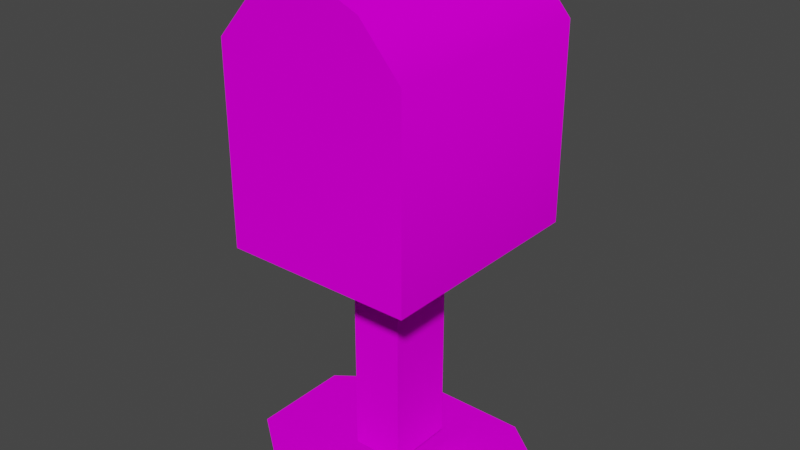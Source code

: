 # Source: Mailbox.blend  (saved by Blender 2.92.15; exported with 4.5.12 LTS)
import bpy
from mathutils import Matrix  # noqa: F401  (used for matrix-valued properties, if any)

bpy.ops.wm.read_factory_settings(use_empty=True)
scene = bpy.context.scene
scene.name = 'Scene'

# ---- collections
col_collection = bpy.data.collections.new('Collection'); scene.collection.children.link(col_collection)

# ---- images (referenced by path relative to the original .blend; pixels are not part of the script)
import os
ASSET_DIR = os.environ.get("B2B_ASSET_DIR", "")  # directory of the original .blend (textures are referenced by path, not embedded)
HERE = os.path.dirname(os.path.abspath(__file__))  # packed textures are extracted next to this script under _unpacked/

def load_image(name, relpath, width, height, colorspace="sRGB"):
    """Load a texture the original file referenced (path relative to the .blend, or extracted next to this script)."""
    p = next((c for c in (os.path.join(HERE, relpath), os.path.join(ASSET_DIR, relpath)) if relpath and os.path.exists(c)), "")
    if p:
        img = bpy.data.images.load(p, check_existing=True)
        img.name = name
    else:  # same state as the original file: an image datablock whose file is absent (Cycles renders it pink)
        img = bpy.data.images.new(name, width, height)
        img.source = "FILE"
        img.filepath = "//" + (relpath or name)
    img.colorspace_settings.name = colorspace
    return img
img_body_b_png = load_image('body_b.png', 'Textures/body_b.png', 1024, 1024, 'sRGB')
img_shadow_png = load_image('shadow.png', 'Textures/shadow.png', 1024, 1024, 'sRGB')
img_body_a_png = load_image('body_a.png', 'Textures/body_a.png', 1024, 1024, 'sRGB')

# ---- materials (node trees are filled in below, after node groups)
mat_body_b = bpy.data.materials.new('body_b')
mat_body_b.surface_render_method = 'BLENDED'
mat_body_b.blend_method = 'BLEND'
mat_body_b.use_transparent_shadow = False
mat_body_b.diffuse_color = (0.7843, 0.7843, 0.7843, 1.0)
mat_body_b.roughness = 1.0
mat_body_b.specular_intensity = 0.0
mat_shadow = bpy.data.materials.new('shadow')
mat_shadow.surface_render_method = 'BLENDED'
mat_shadow.blend_method = 'BLEND'
mat_shadow.use_transparent_shadow = False
mat_shadow.diffuse_color = (0.7843, 0.7843, 0.7843, 1.0)
mat_shadow.roughness = 1.0
mat_shadow.specular_intensity = 0.0
mat_body_a = bpy.data.materials.new('body_a')
mat_body_a.surface_render_method = 'BLENDED'
mat_body_a.blend_method = 'BLEND'
mat_body_a.use_transparent_shadow = False
mat_body_a.diffuse_color = (0.7843, 0.7843, 0.7843, 1.0)
mat_body_a.roughness = 1.0
mat_body_a.specular_intensity = 0.0

# ---- material node trees
mat_body_b.use_nodes = True; mat_body_b.node_tree.nodes.clear()
_N = mat_body_b.node_tree.nodes; _L = mat_body_b.node_tree.links
n0 = _N.new('ShaderNodeBsdfPrincipled'); n0.name = 'Principled BSDF'; n0.location = (10, 300)
n0.distribution = 'GGX'
n0.subsurface_method = 'BURLEY'
n0.inputs[2].default_value = 1.0
n0.inputs[3].default_value = 1.45
n0.inputs[13].default_value = 0.0
n0.inputs[27].default_value = (0.0, 0.0, 0.0, 1.0)
n0.inputs[28].default_value = 1.0
n1 = _N.new('ShaderNodeTexImage'); n1.name = 'Image Texture'; n1.location = (-300, 600)
n1.image = img_body_b_png
n2 = _N.new('ShaderNodeTexImage'); n2.name = 'Image Texture.001'; n2.location = (-300, 0)
n2.image = img_body_b_png
n3 = _N.new('ShaderNodeOutputMaterial'); n3.name = 'Material Output'; n3.location = (300, 300)
_L.new(n0.outputs[0], n3.inputs[0])
_L.new(n1.outputs[0], n0.inputs[0])
_L.new(n2.outputs[1], n0.inputs[4])
n3.is_active_output = True
mat_shadow.use_nodes = True; mat_shadow.node_tree.nodes.clear()
_N = mat_shadow.node_tree.nodes; _L = mat_shadow.node_tree.links
n0 = _N.new('ShaderNodeBsdfPrincipled'); n0.name = 'Principled BSDF'; n0.location = (10, 300)
n0.distribution = 'GGX'
n0.subsurface_method = 'BURLEY'
n0.inputs[2].default_value = 1.0
n0.inputs[3].default_value = 1.45
n0.inputs[13].default_value = 0.0
n0.inputs[27].default_value = (0.0, 0.0, 0.0, 1.0)
n0.inputs[28].default_value = 1.0
n1 = _N.new('ShaderNodeOutputMaterial'); n1.name = 'Material Output'; n1.location = (300, 300)
n2 = _N.new('ShaderNodeTexImage'); n2.name = 'Image Texture'; n2.location = (-300, 600)
n2.image = img_shadow_png
n3 = _N.new('ShaderNodeTexImage'); n3.name = 'Image Texture.001'; n3.location = (-300, 0)
n3.image = img_shadow_png
_L.new(n0.outputs[0], n1.inputs[0])
_L.new(n2.outputs[0], n0.inputs[0])
_L.new(n3.outputs[1], n0.inputs[4])
n1.is_active_output = True
mat_body_a.use_nodes = True; mat_body_a.node_tree.nodes.clear()
_N = mat_body_a.node_tree.nodes; _L = mat_body_a.node_tree.links
n0 = _N.new('ShaderNodeBsdfPrincipled'); n0.name = 'Principled BSDF'; n0.location = (10, 300)
n0.distribution = 'GGX'
n0.subsurface_method = 'BURLEY'
n0.inputs[2].default_value = 1.0
n0.inputs[3].default_value = 1.45
n0.inputs[13].default_value = 0.0
n0.inputs[27].default_value = (0.0, 0.0, 0.0, 1.0)
n0.inputs[28].default_value = 1.0
n1 = _N.new('ShaderNodeTexImage'); n1.name = 'Image Texture'; n1.location = (-300, 600)
n1.image = img_body_a_png
n2 = _N.new('ShaderNodeOutputMaterial'); n2.name = 'Material Output'; n2.location = (300, 300)
n3 = _N.new('ShaderNodeTexImage'); n3.name = 'Image Texture.001'; n3.location = (-300, 0)
n3.image = img_body_a_png
_L.new(n0.outputs[0], n2.inputs[0])
_L.new(n1.outputs[0], n0.inputs[0])
_L.new(n3.outputs[1], n0.inputs[4])
n2.is_active_output = True

# ---- world
world_world = bpy.data.worlds.new('World'); scene.world = world_world
world_world.use_nodes = True; world_world.node_tree.nodes.clear()
_N = world_world.node_tree.nodes; _L = world_world.node_tree.links
n0 = _N.new('ShaderNodeOutputWorld'); n0.name = 'World Output'; n0.location = (300, 300)
n1 = _N.new('ShaderNodeBackground'); n1.name = 'Background'; n1.location = (10, 300)
n1.inputs[0].default_value = (0.05088, 0.05088, 0.05088, 1.0)
_L.new(n1.outputs[0], n0.inputs[0])
n0.is_active_output = True
world_world.color = (0.05088, 0.05088, 0.05088)
world_world.use_sun_shadow = False
world_world.sun_shadow_jitter_overblur = 0.0

# ---- meshes
me_mailbox = bpy.data.meshes.new('Mailbox')
me_mailbox.from_pydata([(-1.5, 2.0, 0.0), (-1.5, 2.0, 4.0), (-1.5, 14.62, 4.0), (-1.5, 14.62, 0.0), (1.5, 2.0, 4.0), (1.5, 2.0, 0.0), (1.5, 14.62, 0.0), (1.5, 14.62, 4.0), (-1.5, 2.0, 4.0), (1.5, 2.0, 4.0), (1.5, 14.62, 4.0), (-1.5, 14.62, 4.0), (8.0, 1.0, 5.0), (8.0, 1.0, -1.0), (4.0, 1.0, 8.0), (4.0, 1.0, -4.0), (-4.0, 1.0, 8.0), (-4.0, 1.0, -4.0), (-8.0, 1.0, 5.0), (-8.0, 1.0, -1.0), (0.0, 15.12, 8.5), (0.0, 21.38, 8.5), (-5.5, 15.12, 8.5), (-3.0, 21.38, 8.5), (-5.5, 26.38, 8.5), (-3.0, 24.38, 8.5), (0.0, 26.38, 8.5), (0.0, 24.38, 8.5), (5.5, 26.38, 8.5), (3.0, 24.38, 8.5), (5.5, 15.12, 8.5), (3.0, 21.38, 8.5), (0.0, 15.12, 8.5), (0.0, 21.38, 8.5), (-5.5, 15.12, -4.5), (-5.5, 15.12, 8.5), (-5.5, 26.38, -4.5), (-5.5, 26.38, 8.5), (-3.157, 29.03, -4.5), (-3.157, 29.03, 8.5), (-3.0, 24.38, 8.5), (-3.0, 21.38, 8.5), (0.0, 24.38, 8.5), (0.0, 21.38, 8.5), (3.0, 24.38, 8.5), (3.0, 21.38, 8.5), (5.5, 15.12, 8.5), (5.5, 15.12, -4.5), (5.5, 26.38, 8.5), (5.5, 26.38, -4.5), (3.157, 29.03, 8.5), (3.157, 29.03, -4.5), (5.5, 26.38, 8.5), (3.157, 29.03, 8.5), (0.0, 26.38, 8.5), (0.0, 30.38, 8.5), (-3.157, 29.03, 8.5), (0.0, 30.38, -4.5), (-3.157, 29.03, -4.5), (-3.157, 29.03, 8.5), (0.0, 30.38, 8.5), (3.157, 29.03, -4.5), (0.0, 30.38, -4.5), (0.0, 30.38, 8.5), (3.157, 29.03, 8.5), (-3.157, 29.03, 8.5), (-5.5, 26.38, 8.5), (0.0, 26.38, 8.5)], [], [(0, 1, 2, 3), (4, 5, 6, 7), (8, 9, 10, 11), (12, 13, 14), (13, 15, 14), (14, 15, 16), (15, 17, 16), (16, 17, 18), (17, 19, 18), (20, 21, 22), (21, 23, 22), (22, 23, 24), (23, 25, 24), (24, 25, 26), (25, 27, 26), (26, 27, 28), (27, 29, 28), (28, 29, 30), (29, 31, 30), (30, 31, 32), (31, 33, 32), (34, 35, 36), (35, 37, 36), (36, 37, 38), (37, 39, 38), (40, 41, 42), (41, 43, 42), (42, 43, 44), (43, 45, 44), (46, 47, 48), (47, 49, 48), (48, 49, 50), (49, 51, 50), (52, 53, 54), (53, 55, 54), (54, 55, 56), (57, 58, 59, 60), (61, 62, 63, 64), (65, 66, 67)])
me_mailbox.polygons.foreach_set('use_smooth', [True] * 39)
me_mailbox.polygons.foreach_set('material_index', [0, 0, 0, 1, 1, 1, 1, 1, 1, 2, 2, 2, 2, 2, 2, 2, 2, 2, 2, 2, 2, 2, 2, 2, 2, 2, 2, 2, 2, 2, 2, 2, 2, 2, 2, 2, 2, 2, 2])
_uv = me_mailbox.uv_layers.new(name='UVMap')
_uv.uv.foreach_set('vector', [0.7832, 0.3867, 0.9707, 0.3867, 0.9707, 0.4805, 0.7832, 0.4805, 0.7812, 0.4062, 0.9688, 0.4062, 0.9688, 0.4688, 0.7812, 0.4688, 0.7812, 0.2812, 0.9688, 0.2812, 0.9688, 0.3438, 0.7812, 0.3438, 0.0, 1.0, 1.0, 1.0, 0.0, 0.8672, 1.0, 1.0, 1.0, 0.8672, 0.0, 0.8672, 0.0, 0.8672, 1.0, 0.8672, 0.0, 0.1172, 1.0, 0.8672, 1.0, 0.1172, 0.0, 0.1172, 0.0, 0.1172, 1.0, 0.1172, 0.0, 0.0, 1.0, 0.1172, 1.0, 0.0, 0.0, 0.0, 0.75, 0.5312, 0.75, 0.6562, 0.5312, 0.5312, 0.75, 0.6562, 0.6562, 0.6562, 0.5312, 0.5312, 0.5312, 0.5312, 0.6562, 0.6562, 0.5312, 0.75, 0.6562, 0.6562, 0.6562, 0.7188, 0.5312, 0.75, 0.5312, 0.75, 0.6562, 0.7188, 0.75, 0.75, 0.6562, 0.7188, 0.75, 0.7188, 0.75, 0.75, 0.75, 0.75, 0.75, 0.7188, 0.9688, 0.75, 0.75, 0.7188, 0.8438, 0.7188, 0.9688, 0.75, 0.9688, 0.75, 0.8438, 0.7188, 0.9688, 0.5312, 0.8438, 0.7188, 0.8438, 0.6562, 0.9688, 0.5312, 0.9688, 0.5312, 0.8438, 0.6562, 0.75, 0.5312, 0.8438, 0.6562, 0.75, 0.6562, 0.75, 0.5312, 0.5312, 0.03125, 0.7188, 0.03125, 0.5312, 0.1875, 0.7188, 0.03125, 0.7188, 0.1875, 0.5312, 0.1875, 0.5312, 0.1875, 0.7188, 0.1875, 0.5312, 0.3125, 0.7188, 0.1875, 0.7188, 0.3125, 0.5312, 0.3125, 0.7812, 0.2188, 0.7812, 0.03125, 0.875, 0.2188, 0.7812, 0.03125, 0.875, 0.03125, 0.875, 0.2188, 0.875, 0.2188, 0.875, 0.03125, 0.9688, 0.2188, 0.875, 0.03125, 0.9688, 0.03125, 0.9688, 0.2188, 0.5312, 0.03125, 0.7188, 0.03125, 0.5312, 0.1875, 0.7188, 0.03125, 0.7188, 0.1875, 0.5312, 0.1875, 0.5312, 0.1875, 0.7188, 0.1875, 0.5312, 0.3125, 0.7188, 0.1875, 0.7188, 0.3125, 0.5312, 0.3125, 0.9688, 0.75, 0.9375, 0.875, 0.75, 0.75, 0.9375, 0.875, 0.75, 0.9688, 0.75, 0.75, 0.75, 0.75, 0.75, 0.9688, 0.5625, 0.875, 0.7188, 0.4688, 0.7188, 0.3125, 0.5312, 0.3125, 0.5312, 0.4688, 0.5312, 0.3125, 0.5312, 0.4688, 0.7188, 0.4688, 0.7188, 0.3125, 0.5625, 0.875, 0.5312, 0.75, 0.75, 0.75])
me_mailbox.materials.append(mat_body_b)
me_mailbox.materials.append(mat_shadow)
me_mailbox.materials.append(mat_body_a)
me_mailbox.use_remesh_fix_poles = True
me_mailbox.use_remesh_preserve_attributes = False
me_mailbox.use_mirror_vertex_groups = False
me_mailbox.update()
me_mailbox.normals_split_custom_set([tuple(v) for v in zip(*[iter([-1.0, 0.0, 0.0, -1.0, 0.0, 0.0, -1.0, 0.0, 0.0, -1.0, 0.0, 0.0, 1.0, 0.0, 0.0, 1.0, 0.0, 0.0, 1.0, 0.0, 0.0, 1.0, 0.0, 0.0, 0.0, 0.0, 1.0, 0.0, 0.0, 1.0, 0.0, 0.0, 1.0, 0.0, 0.0, 1.0, 0.0, 1.0, 0.0, 0.0, 1.0, 0.0, 0.0, 1.0, 0.0, 0.0, 1.0, 0.0, 0.0, 1.0, 0.0, 0.0, 1.0, 0.0, 0.0, 1.0, 0.0, 0.0, 1.0, 0.0, 0.0, 1.0, 0.0, 0.0, 1.0, 0.0, 0.0, 1.0, 0.0, 0.0, 1.0, 0.0, 0.0, 1.0, 0.0, 0.0, 1.0, 0.0, 0.0, 1.0, 0.0, 0.0, 1.0, 0.0, 0.0, 1.0, 0.0, 0.0, 1.0, 0.0, 0.0, 0.0, 1.0, 0.0, 0.0, 1.0, 0.0, 0.0, 1.0, 0.0, 0.0, 1.0, 0.0, 0.0, 1.0, 0.0, 0.0, 1.0, 0.0, 0.0, 1.0, 0.0, 0.0, 1.0, 0.0, 0.0, 1.0, 0.0, 0.0, 1.0, 0.0, 0.0, 1.0, 0.0, 0.0, 1.0, 0.0, 0.0, 1.0, 0.0, 0.0, 1.0, 0.0, 0.0, 1.0, 0.0, 0.0, 1.0, 0.0, 0.0, 1.0, 0.0, 0.0, 1.0, 0.0, 0.0, 1.0, 0.0, 0.0, 1.0, 0.0, 0.0, 1.0, 0.0, 0.0, 1.0, 0.0, 0.0, 1.0, 0.0, 0.0, 1.0, 0.0, 0.0, 1.0, 0.0, 0.0, 1.0, 0.0, 0.0, 1.0, 0.0, 0.0, 1.0, 0.0, 0.0, 1.0, 0.0, 0.0, 1.0, 0.0, 0.0, 1.0, 0.0, 0.0, 1.0, 0.0, 0.0, 1.0, 0.0, 0.0, 1.0, 0.0, 0.0, 1.0, 0.0, 0.0, 1.0, -1.0, 0.0, 0.0, -1.0, 0.0, 0.0, -0.9354, 0.3535, 0.0, -1.0, 0.0, 0.0, -0.9354, 0.3535, 0.0, -0.9354, 0.3535, 0.0, -0.9354, 0.3535, 0.0, -0.9354, 0.3535, 0.0, -0.5858, 0.8104, 1.053e-05, -0.9354, 0.3535, 0.0, -0.5858, 0.8104, -1.058e-05, -0.5858, 0.8104, 1.053e-05, 0.0, 0.0, 1.0, 0.0, 0.0, 1.0, 0.0, 0.0, 1.0, 0.0, 0.0, 1.0, 0.0, 0.0, 1.0, 0.0, 0.0, 1.0, 0.0, 0.0, 1.0, 0.0, 0.0, 1.0, 0.0, 0.0, 1.0, 0.0, 0.0, 1.0, 0.0, 0.0, 1.0, 0.0, 0.0, 1.0, 1.0, 0.0, 0.0, 1.0, 0.0, 0.0, 0.9354, 0.3535, 0.0, 1.0, 0.0, 0.0, 0.9354, 0.3535, 0.0, 0.9354, 0.3535, 0.0, 0.9354, 0.3535, 0.0, 0.9354, 0.3535, 0.0, 0.5858, 0.8104, -1.053e-05, 0.9354, 0.3535, 0.0, 0.5858, 0.8104, 1.058e-05, 0.5858, 0.8104, -1.053e-05, 0.0, 0.0, 1.0, 0.0, 0.0, 1.0, 0.0, 0.0, 1.0, 0.0, 0.0, 1.0, 0.0, 0.0, 1.0, 0.0, 0.0, 1.0, 0.0, 0.0, 1.0, 0.0, 0.0, 1.0, 0.0, 0.0, 1.0, -1.797e-05, 1.0, 1.87e-05, -0.5858, 0.8104, 1.065e-05, -0.5858, 0.8104, -1.06e-05, -1.797e-05, 1.0, -1.878e-05, 0.5858, 0.8104, 1.06e-05, 1.797e-05, 1.0, 1.878e-05, 1.797e-05, 1.0, -1.87e-05, 0.5858, 0.8104, -1.065e-05, 0.0, 0.0, 1.0, 0.0, 0.0, 1.0, 0.0, 0.0, 1.0])] * 3)])

# ---- objects
ob_mailbox = bpy.data.objects.new('Mailbox', me_mailbox)

# ---- transforms, parenting, visibility, modifiers, constraints
ob_mailbox.location = (0.0, 0.0, 0.0)
ob_mailbox.rotation_euler = (1.571, -0.0, 0.0)
ob_mailbox.lineart.crease_threshold = 0.0

# ---- collection membership
col_collection.objects.link(ob_mailbox)

# ---- scene / render settings (as saved in the file)
scene.frame_start = 1; scene.frame_end = 250; scene.frame_set(1)
scene.render.engine = 'BLENDER_EEVEE_NEXT'
scene.cycles.use_denoising = False
scene.cycles.samples = 128
scene.cycles.sampling_pattern = 'TABULATED_SOBOL'
scene.cycles.use_adaptive_sampling = False
scene.cycles.use_light_tree = False
scene.view_settings.view_transform = 'Filmic'
bpy.context.view_layer.update()

# ---- added for rendering (the .blend has no active camera and no usable light): camera, sun
cam_auto = bpy.data.cameras.new('AutoCamera')
cam_auto.lens = 50.0
cam_auto.sensor_width = 36.0
cam_auto.clip_end = 1000.0
ob_auto_camera = bpy.data.objects.new('AutoCamera', cam_auto)
scene.collection.objects.link(ob_auto_camera)
ob_auto_camera.location = (33.2037, -41.8445, 42.2505)
ob_auto_camera.rotation_euler = (1.09748, -7.21219e-08, 0.694738)
scene.camera = ob_auto_camera
light_auto_sun = bpy.data.lights.new('AutoSun', 'SUN')
light_auto_sun.energy = 3.0
light_auto_sun.angle = 0.0523599
ob_auto_sun = bpy.data.objects.new('AutoSun', light_auto_sun)
scene.collection.objects.link(ob_auto_sun)
ob_auto_sun.rotation_euler = (0.872665, 0.174533, 0.523599)
bpy.context.view_layer.update()
